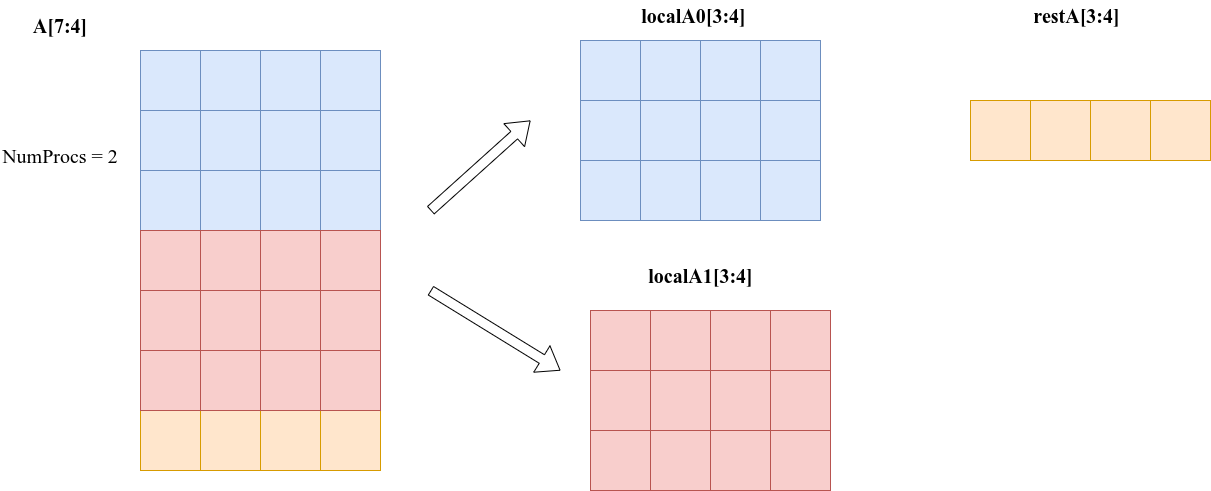

The diagram above was exported from draw.io. Its source (the exported page's mxGraphModel, read from the mxfile embedded in the PNG):
<mxGraphModel dx="1105" dy="685" grid="1" gridSize="10" guides="1" tooltips="1" connect="1" arrows="1" fold="1" page="1" pageScale="1" pageWidth="827" pageHeight="1169" math="0" shadow="0">
  <root>
    <mxCell id="0" />
    <mxCell id="1" parent="0" />
    <mxCell id="a15Q1zK2DaBJpElwsbES-32" value="" style="group;fillColor=#fff2cc;strokeColor=#d6b656;" vertex="1" connectable="0" parent="1">
      <mxGeometry x="280" y="520" width="240" height="60" as="geometry" />
    </mxCell>
    <mxCell id="a15Q1zK2DaBJpElwsbES-33" value="" style="rounded=0;whiteSpace=wrap;html=1;fillColor=#ffe6cc;strokeColor=#d79b00;" vertex="1" parent="a15Q1zK2DaBJpElwsbES-32">
      <mxGeometry width="60" height="60" as="geometry" />
    </mxCell>
    <mxCell id="a15Q1zK2DaBJpElwsbES-34" value="" style="rounded=0;whiteSpace=wrap;html=1;fillColor=#ffe6cc;strokeColor=#d79b00;" vertex="1" parent="a15Q1zK2DaBJpElwsbES-32">
      <mxGeometry x="60" width="60" height="60" as="geometry" />
    </mxCell>
    <mxCell id="a15Q1zK2DaBJpElwsbES-35" value="" style="rounded=0;whiteSpace=wrap;html=1;fillColor=#ffe6cc;strokeColor=#d79b00;" vertex="1" parent="a15Q1zK2DaBJpElwsbES-32">
      <mxGeometry x="120" width="60" height="60" as="geometry" />
    </mxCell>
    <mxCell id="a15Q1zK2DaBJpElwsbES-36" value="" style="rounded=0;whiteSpace=wrap;html=1;fillColor=#ffe6cc;strokeColor=#d79b00;" vertex="1" parent="a15Q1zK2DaBJpElwsbES-32">
      <mxGeometry x="180" width="60" height="60" as="geometry" />
    </mxCell>
    <mxCell id="a15Q1zK2DaBJpElwsbES-37" value="&lt;font face=&quot;Times New Roman&quot; style=&quot;font-size: 20px;&quot;&gt;NumProcs = 2&lt;/font&gt;" style="text;html=1;strokeColor=none;fillColor=none;align=center;verticalAlign=middle;whiteSpace=wrap;rounded=0;" vertex="1" parent="1">
      <mxGeometry x="140" y="250" width="120" height="30" as="geometry" />
    </mxCell>
    <mxCell id="a15Q1zK2DaBJpElwsbES-38" value="&lt;b&gt;A[7:4]&lt;/b&gt;" style="text;html=1;strokeColor=none;fillColor=none;align=center;verticalAlign=middle;whiteSpace=wrap;rounded=0;fontFamily=Times New Roman;fontSize=20;" vertex="1" parent="1">
      <mxGeometry x="170" y="120" width="60" height="30" as="geometry" />
    </mxCell>
    <mxCell id="a15Q1zK2DaBJpElwsbES-39" value="" style="group" vertex="1" connectable="0" parent="1">
      <mxGeometry x="280" y="160" width="240" height="180" as="geometry" />
    </mxCell>
    <mxCell id="a15Q1zK2DaBJpElwsbES-6" value="" style="rounded=0;whiteSpace=wrap;html=1;fillColor=#dae8fc;strokeColor=#6c8ebf;" vertex="1" parent="a15Q1zK2DaBJpElwsbES-39">
      <mxGeometry y="60" width="60" height="60" as="geometry" />
    </mxCell>
    <mxCell id="a15Q1zK2DaBJpElwsbES-7" value="" style="rounded=0;whiteSpace=wrap;html=1;fillColor=#dae8fc;strokeColor=#6c8ebf;" vertex="1" parent="a15Q1zK2DaBJpElwsbES-39">
      <mxGeometry x="60" y="60" width="60" height="60" as="geometry" />
    </mxCell>
    <mxCell id="a15Q1zK2DaBJpElwsbES-8" value="" style="rounded=0;whiteSpace=wrap;html=1;fillColor=#dae8fc;strokeColor=#6c8ebf;" vertex="1" parent="a15Q1zK2DaBJpElwsbES-39">
      <mxGeometry x="120" y="60" width="60" height="60" as="geometry" />
    </mxCell>
    <mxCell id="a15Q1zK2DaBJpElwsbES-9" value="" style="rounded=0;whiteSpace=wrap;html=1;fillColor=#dae8fc;strokeColor=#6c8ebf;" vertex="1" parent="a15Q1zK2DaBJpElwsbES-39">
      <mxGeometry x="180" y="60" width="60" height="60" as="geometry" />
    </mxCell>
    <mxCell id="a15Q1zK2DaBJpElwsbES-11" value="" style="group" vertex="1" connectable="0" parent="a15Q1zK2DaBJpElwsbES-39">
      <mxGeometry width="240" height="60" as="geometry" />
    </mxCell>
    <mxCell id="a15Q1zK2DaBJpElwsbES-1" value="" style="rounded=0;whiteSpace=wrap;html=1;fillColor=#dae8fc;strokeColor=#6c8ebf;" vertex="1" parent="a15Q1zK2DaBJpElwsbES-11">
      <mxGeometry width="60" height="60" as="geometry" />
    </mxCell>
    <mxCell id="a15Q1zK2DaBJpElwsbES-2" value="" style="rounded=0;whiteSpace=wrap;html=1;fillColor=#dae8fc;strokeColor=#6c8ebf;" vertex="1" parent="a15Q1zK2DaBJpElwsbES-11">
      <mxGeometry x="60" width="60" height="60" as="geometry" />
    </mxCell>
    <mxCell id="a15Q1zK2DaBJpElwsbES-4" value="" style="rounded=0;whiteSpace=wrap;html=1;fillColor=#dae8fc;strokeColor=#6c8ebf;" vertex="1" parent="a15Q1zK2DaBJpElwsbES-11">
      <mxGeometry x="120" width="60" height="60" as="geometry" />
    </mxCell>
    <mxCell id="a15Q1zK2DaBJpElwsbES-5" value="" style="rounded=0;whiteSpace=wrap;html=1;fillColor=#dae8fc;strokeColor=#6c8ebf;" vertex="1" parent="a15Q1zK2DaBJpElwsbES-11">
      <mxGeometry x="180" width="60" height="60" as="geometry" />
    </mxCell>
    <mxCell id="a15Q1zK2DaBJpElwsbES-12" value="" style="group" vertex="1" connectable="0" parent="a15Q1zK2DaBJpElwsbES-39">
      <mxGeometry y="120" width="240" height="60" as="geometry" />
    </mxCell>
    <mxCell id="a15Q1zK2DaBJpElwsbES-13" value="" style="rounded=0;whiteSpace=wrap;html=1;fillColor=#dae8fc;strokeColor=#6c8ebf;" vertex="1" parent="a15Q1zK2DaBJpElwsbES-12">
      <mxGeometry width="60" height="60" as="geometry" />
    </mxCell>
    <mxCell id="a15Q1zK2DaBJpElwsbES-14" value="" style="rounded=0;whiteSpace=wrap;html=1;fillColor=#dae8fc;strokeColor=#6c8ebf;" vertex="1" parent="a15Q1zK2DaBJpElwsbES-12">
      <mxGeometry x="60" width="60" height="60" as="geometry" />
    </mxCell>
    <mxCell id="a15Q1zK2DaBJpElwsbES-15" value="" style="rounded=0;whiteSpace=wrap;html=1;fillColor=#dae8fc;strokeColor=#6c8ebf;" vertex="1" parent="a15Q1zK2DaBJpElwsbES-12">
      <mxGeometry x="120" width="60" height="60" as="geometry" />
    </mxCell>
    <mxCell id="a15Q1zK2DaBJpElwsbES-16" value="" style="rounded=0;whiteSpace=wrap;html=1;fillColor=#dae8fc;strokeColor=#6c8ebf;" vertex="1" parent="a15Q1zK2DaBJpElwsbES-12">
      <mxGeometry x="180" width="60" height="60" as="geometry" />
    </mxCell>
    <mxCell id="a15Q1zK2DaBJpElwsbES-40" value="" style="group" vertex="1" connectable="0" parent="1">
      <mxGeometry x="720" y="150" width="240" height="180" as="geometry" />
    </mxCell>
    <mxCell id="a15Q1zK2DaBJpElwsbES-41" value="" style="rounded=0;whiteSpace=wrap;html=1;fillColor=#dae8fc;strokeColor=#6c8ebf;" vertex="1" parent="a15Q1zK2DaBJpElwsbES-40">
      <mxGeometry y="60" width="60" height="60" as="geometry" />
    </mxCell>
    <mxCell id="a15Q1zK2DaBJpElwsbES-42" value="" style="rounded=0;whiteSpace=wrap;html=1;fillColor=#dae8fc;strokeColor=#6c8ebf;" vertex="1" parent="a15Q1zK2DaBJpElwsbES-40">
      <mxGeometry x="60" y="60" width="60" height="60" as="geometry" />
    </mxCell>
    <mxCell id="a15Q1zK2DaBJpElwsbES-43" value="" style="rounded=0;whiteSpace=wrap;html=1;fillColor=#dae8fc;strokeColor=#6c8ebf;" vertex="1" parent="a15Q1zK2DaBJpElwsbES-40">
      <mxGeometry x="120" y="60" width="60" height="60" as="geometry" />
    </mxCell>
    <mxCell id="a15Q1zK2DaBJpElwsbES-44" value="" style="rounded=0;whiteSpace=wrap;html=1;fillColor=#dae8fc;strokeColor=#6c8ebf;" vertex="1" parent="a15Q1zK2DaBJpElwsbES-40">
      <mxGeometry x="180" y="60" width="60" height="60" as="geometry" />
    </mxCell>
    <mxCell id="a15Q1zK2DaBJpElwsbES-45" value="" style="group" vertex="1" connectable="0" parent="a15Q1zK2DaBJpElwsbES-40">
      <mxGeometry width="240" height="60" as="geometry" />
    </mxCell>
    <mxCell id="a15Q1zK2DaBJpElwsbES-46" value="" style="rounded=0;whiteSpace=wrap;html=1;fillColor=#dae8fc;strokeColor=#6c8ebf;" vertex="1" parent="a15Q1zK2DaBJpElwsbES-45">
      <mxGeometry width="60" height="60" as="geometry" />
    </mxCell>
    <mxCell id="a15Q1zK2DaBJpElwsbES-47" value="" style="rounded=0;whiteSpace=wrap;html=1;fillColor=#dae8fc;strokeColor=#6c8ebf;" vertex="1" parent="a15Q1zK2DaBJpElwsbES-45">
      <mxGeometry x="60" width="60" height="60" as="geometry" />
    </mxCell>
    <mxCell id="a15Q1zK2DaBJpElwsbES-48" value="" style="rounded=0;whiteSpace=wrap;html=1;fillColor=#dae8fc;strokeColor=#6c8ebf;" vertex="1" parent="a15Q1zK2DaBJpElwsbES-45">
      <mxGeometry x="120" width="60" height="60" as="geometry" />
    </mxCell>
    <mxCell id="a15Q1zK2DaBJpElwsbES-49" value="" style="rounded=0;whiteSpace=wrap;html=1;fillColor=#dae8fc;strokeColor=#6c8ebf;" vertex="1" parent="a15Q1zK2DaBJpElwsbES-45">
      <mxGeometry x="180" width="60" height="60" as="geometry" />
    </mxCell>
    <mxCell id="a15Q1zK2DaBJpElwsbES-50" value="" style="group" vertex="1" connectable="0" parent="a15Q1zK2DaBJpElwsbES-40">
      <mxGeometry y="120" width="240" height="60" as="geometry" />
    </mxCell>
    <mxCell id="a15Q1zK2DaBJpElwsbES-51" value="" style="rounded=0;whiteSpace=wrap;html=1;fillColor=#dae8fc;strokeColor=#6c8ebf;" vertex="1" parent="a15Q1zK2DaBJpElwsbES-50">
      <mxGeometry width="60" height="60" as="geometry" />
    </mxCell>
    <mxCell id="a15Q1zK2DaBJpElwsbES-52" value="" style="rounded=0;whiteSpace=wrap;html=1;fillColor=#dae8fc;strokeColor=#6c8ebf;" vertex="1" parent="a15Q1zK2DaBJpElwsbES-50">
      <mxGeometry x="60" width="60" height="60" as="geometry" />
    </mxCell>
    <mxCell id="a15Q1zK2DaBJpElwsbES-53" value="" style="rounded=0;whiteSpace=wrap;html=1;fillColor=#dae8fc;strokeColor=#6c8ebf;" vertex="1" parent="a15Q1zK2DaBJpElwsbES-50">
      <mxGeometry x="120" width="60" height="60" as="geometry" />
    </mxCell>
    <mxCell id="a15Q1zK2DaBJpElwsbES-54" value="" style="rounded=0;whiteSpace=wrap;html=1;fillColor=#dae8fc;strokeColor=#6c8ebf;" vertex="1" parent="a15Q1zK2DaBJpElwsbES-50">
      <mxGeometry x="180" width="60" height="60" as="geometry" />
    </mxCell>
    <mxCell id="a15Q1zK2DaBJpElwsbES-55" value="&lt;b&gt;localA0[3:4]&lt;/b&gt;" style="text;html=1;strokeColor=none;fillColor=none;align=center;verticalAlign=middle;whiteSpace=wrap;rounded=0;fontFamily=Times New Roman;fontSize=20;" vertex="1" parent="1">
      <mxGeometry x="767" y="110" width="133" height="30" as="geometry" />
    </mxCell>
    <mxCell id="a15Q1zK2DaBJpElwsbES-57" value="&lt;b&gt;localA1[3:4]&lt;/b&gt;" style="text;html=1;strokeColor=none;fillColor=none;align=center;verticalAlign=middle;whiteSpace=wrap;rounded=0;fontFamily=Times New Roman;fontSize=20;" vertex="1" parent="1">
      <mxGeometry x="773.5" y="370" width="133" height="30" as="geometry" />
    </mxCell>
    <mxCell id="a15Q1zK2DaBJpElwsbES-58" value="" style="group" vertex="1" connectable="0" parent="1">
      <mxGeometry x="280" y="340" width="240" height="180" as="geometry" />
    </mxCell>
    <mxCell id="a15Q1zK2DaBJpElwsbES-17" value="" style="group;fillColor=#f8cecc;strokeColor=#b85450;" vertex="1" connectable="0" parent="a15Q1zK2DaBJpElwsbES-58">
      <mxGeometry width="240" height="60" as="geometry" />
    </mxCell>
    <mxCell id="a15Q1zK2DaBJpElwsbES-18" value="" style="rounded=0;whiteSpace=wrap;html=1;fillColor=#f8cecc;strokeColor=#b85450;" vertex="1" parent="a15Q1zK2DaBJpElwsbES-17">
      <mxGeometry width="60" height="60" as="geometry" />
    </mxCell>
    <mxCell id="a15Q1zK2DaBJpElwsbES-19" value="" style="rounded=0;whiteSpace=wrap;html=1;fillColor=#f8cecc;strokeColor=#b85450;" vertex="1" parent="a15Q1zK2DaBJpElwsbES-17">
      <mxGeometry x="60" width="60" height="60" as="geometry" />
    </mxCell>
    <mxCell id="a15Q1zK2DaBJpElwsbES-20" value="" style="rounded=0;whiteSpace=wrap;html=1;fillColor=#f8cecc;strokeColor=#b85450;" vertex="1" parent="a15Q1zK2DaBJpElwsbES-17">
      <mxGeometry x="120" width="60" height="60" as="geometry" />
    </mxCell>
    <mxCell id="a15Q1zK2DaBJpElwsbES-21" value="" style="rounded=0;whiteSpace=wrap;html=1;fillColor=#f8cecc;strokeColor=#b85450;" vertex="1" parent="a15Q1zK2DaBJpElwsbES-17">
      <mxGeometry x="180" width="60" height="60" as="geometry" />
    </mxCell>
    <mxCell id="a15Q1zK2DaBJpElwsbES-22" value="" style="group;fillColor=#f8cecc;strokeColor=#b85450;" vertex="1" connectable="0" parent="a15Q1zK2DaBJpElwsbES-58">
      <mxGeometry y="60" width="240" height="60" as="geometry" />
    </mxCell>
    <mxCell id="a15Q1zK2DaBJpElwsbES-23" value="" style="rounded=0;whiteSpace=wrap;html=1;fillColor=#f8cecc;strokeColor=#b85450;" vertex="1" parent="a15Q1zK2DaBJpElwsbES-22">
      <mxGeometry width="60" height="60" as="geometry" />
    </mxCell>
    <mxCell id="a15Q1zK2DaBJpElwsbES-24" value="" style="rounded=0;whiteSpace=wrap;html=1;fillColor=#f8cecc;strokeColor=#b85450;" vertex="1" parent="a15Q1zK2DaBJpElwsbES-22">
      <mxGeometry x="60" width="60" height="60" as="geometry" />
    </mxCell>
    <mxCell id="a15Q1zK2DaBJpElwsbES-25" value="" style="rounded=0;whiteSpace=wrap;html=1;fillColor=#f8cecc;strokeColor=#b85450;" vertex="1" parent="a15Q1zK2DaBJpElwsbES-22">
      <mxGeometry x="120" width="60" height="60" as="geometry" />
    </mxCell>
    <mxCell id="a15Q1zK2DaBJpElwsbES-26" value="" style="rounded=0;whiteSpace=wrap;html=1;fillColor=#f8cecc;strokeColor=#b85450;" vertex="1" parent="a15Q1zK2DaBJpElwsbES-22">
      <mxGeometry x="180" width="60" height="60" as="geometry" />
    </mxCell>
    <mxCell id="a15Q1zK2DaBJpElwsbES-27" value="" style="group;fillColor=#f8cecc;strokeColor=#b85450;" vertex="1" connectable="0" parent="a15Q1zK2DaBJpElwsbES-58">
      <mxGeometry y="120" width="240" height="60" as="geometry" />
    </mxCell>
    <mxCell id="a15Q1zK2DaBJpElwsbES-28" value="" style="rounded=0;whiteSpace=wrap;html=1;fillColor=#f8cecc;strokeColor=#b85450;" vertex="1" parent="a15Q1zK2DaBJpElwsbES-27">
      <mxGeometry width="60" height="60" as="geometry" />
    </mxCell>
    <mxCell id="a15Q1zK2DaBJpElwsbES-29" value="" style="rounded=0;whiteSpace=wrap;html=1;fillColor=#f8cecc;strokeColor=#b85450;" vertex="1" parent="a15Q1zK2DaBJpElwsbES-27">
      <mxGeometry x="60" width="60" height="60" as="geometry" />
    </mxCell>
    <mxCell id="a15Q1zK2DaBJpElwsbES-30" value="" style="rounded=0;whiteSpace=wrap;html=1;fillColor=#f8cecc;strokeColor=#b85450;" vertex="1" parent="a15Q1zK2DaBJpElwsbES-27">
      <mxGeometry x="120" width="60" height="60" as="geometry" />
    </mxCell>
    <mxCell id="a15Q1zK2DaBJpElwsbES-31" value="" style="rounded=0;whiteSpace=wrap;html=1;fillColor=#f8cecc;strokeColor=#b85450;" vertex="1" parent="a15Q1zK2DaBJpElwsbES-27">
      <mxGeometry x="180" width="60" height="60" as="geometry" />
    </mxCell>
    <mxCell id="a15Q1zK2DaBJpElwsbES-59" value="" style="group" vertex="1" connectable="0" parent="1">
      <mxGeometry x="730" y="420" width="240" height="180" as="geometry" />
    </mxCell>
    <mxCell id="a15Q1zK2DaBJpElwsbES-60" value="" style="group;fillColor=#f8cecc;strokeColor=#b85450;" vertex="1" connectable="0" parent="a15Q1zK2DaBJpElwsbES-59">
      <mxGeometry width="240" height="60" as="geometry" />
    </mxCell>
    <mxCell id="a15Q1zK2DaBJpElwsbES-61" value="" style="rounded=0;whiteSpace=wrap;html=1;fillColor=#f8cecc;strokeColor=#b85450;" vertex="1" parent="a15Q1zK2DaBJpElwsbES-60">
      <mxGeometry width="60" height="60" as="geometry" />
    </mxCell>
    <mxCell id="a15Q1zK2DaBJpElwsbES-62" value="" style="rounded=0;whiteSpace=wrap;html=1;fillColor=#f8cecc;strokeColor=#b85450;" vertex="1" parent="a15Q1zK2DaBJpElwsbES-60">
      <mxGeometry x="60" width="60" height="60" as="geometry" />
    </mxCell>
    <mxCell id="a15Q1zK2DaBJpElwsbES-63" value="" style="rounded=0;whiteSpace=wrap;html=1;fillColor=#f8cecc;strokeColor=#b85450;" vertex="1" parent="a15Q1zK2DaBJpElwsbES-60">
      <mxGeometry x="120" width="60" height="60" as="geometry" />
    </mxCell>
    <mxCell id="a15Q1zK2DaBJpElwsbES-64" value="" style="rounded=0;whiteSpace=wrap;html=1;fillColor=#f8cecc;strokeColor=#b85450;" vertex="1" parent="a15Q1zK2DaBJpElwsbES-60">
      <mxGeometry x="180" width="60" height="60" as="geometry" />
    </mxCell>
    <mxCell id="a15Q1zK2DaBJpElwsbES-65" value="" style="group;fillColor=#f8cecc;strokeColor=#b85450;" vertex="1" connectable="0" parent="a15Q1zK2DaBJpElwsbES-59">
      <mxGeometry y="60" width="240" height="60" as="geometry" />
    </mxCell>
    <mxCell id="a15Q1zK2DaBJpElwsbES-66" value="" style="rounded=0;whiteSpace=wrap;html=1;fillColor=#f8cecc;strokeColor=#b85450;" vertex="1" parent="a15Q1zK2DaBJpElwsbES-65">
      <mxGeometry width="60" height="60" as="geometry" />
    </mxCell>
    <mxCell id="a15Q1zK2DaBJpElwsbES-67" value="" style="rounded=0;whiteSpace=wrap;html=1;fillColor=#f8cecc;strokeColor=#b85450;" vertex="1" parent="a15Q1zK2DaBJpElwsbES-65">
      <mxGeometry x="60" width="60" height="60" as="geometry" />
    </mxCell>
    <mxCell id="a15Q1zK2DaBJpElwsbES-68" value="" style="rounded=0;whiteSpace=wrap;html=1;fillColor=#f8cecc;strokeColor=#b85450;" vertex="1" parent="a15Q1zK2DaBJpElwsbES-65">
      <mxGeometry x="120" width="60" height="60" as="geometry" />
    </mxCell>
    <mxCell id="a15Q1zK2DaBJpElwsbES-69" value="" style="rounded=0;whiteSpace=wrap;html=1;fillColor=#f8cecc;strokeColor=#b85450;" vertex="1" parent="a15Q1zK2DaBJpElwsbES-65">
      <mxGeometry x="180" width="60" height="60" as="geometry" />
    </mxCell>
    <mxCell id="a15Q1zK2DaBJpElwsbES-70" value="" style="group;fillColor=#f8cecc;strokeColor=#b85450;" vertex="1" connectable="0" parent="a15Q1zK2DaBJpElwsbES-59">
      <mxGeometry y="120" width="240" height="60" as="geometry" />
    </mxCell>
    <mxCell id="a15Q1zK2DaBJpElwsbES-71" value="" style="rounded=0;whiteSpace=wrap;html=1;fillColor=#f8cecc;strokeColor=#b85450;" vertex="1" parent="a15Q1zK2DaBJpElwsbES-70">
      <mxGeometry width="60" height="60" as="geometry" />
    </mxCell>
    <mxCell id="a15Q1zK2DaBJpElwsbES-72" value="" style="rounded=0;whiteSpace=wrap;html=1;fillColor=#f8cecc;strokeColor=#b85450;" vertex="1" parent="a15Q1zK2DaBJpElwsbES-70">
      <mxGeometry x="60" width="60" height="60" as="geometry" />
    </mxCell>
    <mxCell id="a15Q1zK2DaBJpElwsbES-73" value="" style="rounded=0;whiteSpace=wrap;html=1;fillColor=#f8cecc;strokeColor=#b85450;" vertex="1" parent="a15Q1zK2DaBJpElwsbES-70">
      <mxGeometry x="120" width="60" height="60" as="geometry" />
    </mxCell>
    <mxCell id="a15Q1zK2DaBJpElwsbES-74" value="" style="rounded=0;whiteSpace=wrap;html=1;fillColor=#f8cecc;strokeColor=#b85450;" vertex="1" parent="a15Q1zK2DaBJpElwsbES-70">
      <mxGeometry x="180" width="60" height="60" as="geometry" />
    </mxCell>
    <mxCell id="a15Q1zK2DaBJpElwsbES-75" value="" style="shape=flexArrow;endArrow=classic;html=1;rounded=0;fontFamily=Times New Roman;fontSize=20;width=10;endSize=6.8;" edge="1" parent="1">
      <mxGeometry width="50" height="50" relative="1" as="geometry">
        <mxPoint x="570" y="320" as="sourcePoint" />
        <mxPoint x="670" y="230" as="targetPoint" />
      </mxGeometry>
    </mxCell>
    <mxCell id="a15Q1zK2DaBJpElwsbES-76" value="" style="shape=flexArrow;endArrow=classic;html=1;rounded=0;fontFamily=Times New Roman;fontSize=20;width=10;endSize=6.8;" edge="1" parent="1">
      <mxGeometry width="50" height="50" relative="1" as="geometry">
        <mxPoint x="570" y="400" as="sourcePoint" />
        <mxPoint x="700" y="480" as="targetPoint" />
      </mxGeometry>
    </mxCell>
    <mxCell id="a15Q1zK2DaBJpElwsbES-77" value="" style="group;fillColor=#fff2cc;strokeColor=#d6b656;" vertex="1" connectable="0" parent="1">
      <mxGeometry x="1110" y="210" width="240" height="60" as="geometry" />
    </mxCell>
    <mxCell id="a15Q1zK2DaBJpElwsbES-78" value="" style="rounded=0;whiteSpace=wrap;html=1;fillColor=#ffe6cc;strokeColor=#d79b00;" vertex="1" parent="a15Q1zK2DaBJpElwsbES-77">
      <mxGeometry width="60" height="60" as="geometry" />
    </mxCell>
    <mxCell id="a15Q1zK2DaBJpElwsbES-79" value="" style="rounded=0;whiteSpace=wrap;html=1;fillColor=#ffe6cc;strokeColor=#d79b00;" vertex="1" parent="a15Q1zK2DaBJpElwsbES-77">
      <mxGeometry x="60" width="60" height="60" as="geometry" />
    </mxCell>
    <mxCell id="a15Q1zK2DaBJpElwsbES-80" value="" style="rounded=0;whiteSpace=wrap;html=1;fillColor=#ffe6cc;strokeColor=#d79b00;" vertex="1" parent="a15Q1zK2DaBJpElwsbES-77">
      <mxGeometry x="120" width="60" height="60" as="geometry" />
    </mxCell>
    <mxCell id="a15Q1zK2DaBJpElwsbES-81" value="" style="rounded=0;whiteSpace=wrap;html=1;fillColor=#ffe6cc;strokeColor=#d79b00;" vertex="1" parent="a15Q1zK2DaBJpElwsbES-77">
      <mxGeometry x="180" width="60" height="60" as="geometry" />
    </mxCell>
    <mxCell id="a15Q1zK2DaBJpElwsbES-82" value="&lt;b&gt;restA[3:4]&lt;/b&gt;" style="text;html=1;strokeColor=none;fillColor=none;align=center;verticalAlign=middle;whiteSpace=wrap;rounded=0;fontFamily=Times New Roman;fontSize=20;" vertex="1" parent="1">
      <mxGeometry x="1150" y="110" width="133" height="30" as="geometry" />
    </mxCell>
  </root>
</mxGraphModel>